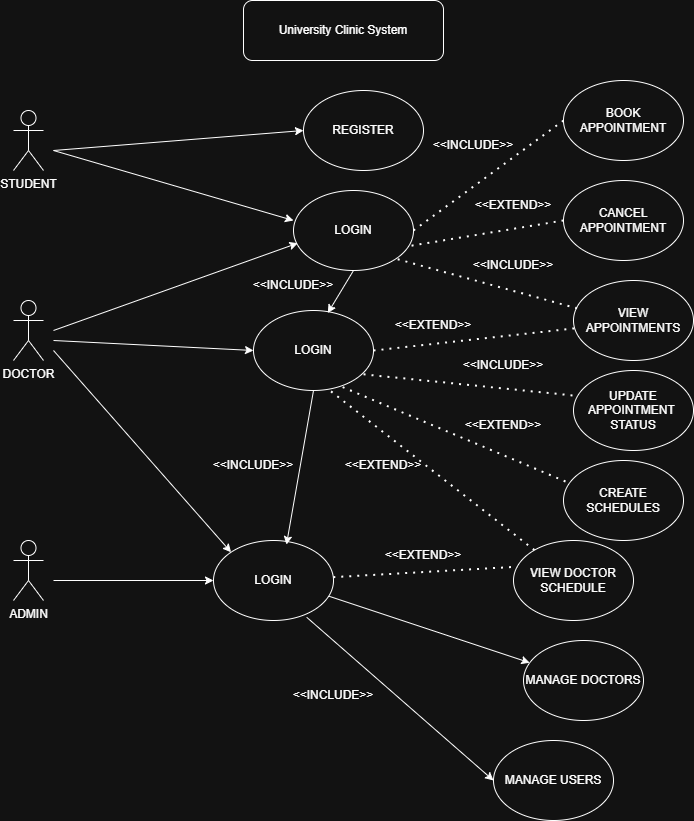

The diagram above was exported from draw.io. Its source (the exported page's mxGraphModel, read from the mxfile embedded in the PNG):
<mxGraphModel dx="1014" dy="1603" grid="1" gridSize="10" guides="1" tooltips="1" connect="1" arrows="1" fold="1" page="1" pageScale="1" pageWidth="850" pageHeight="1100" math="0" shadow="0">
  <root>
    <mxCell id="0" />
    <mxCell id="1" parent="0" />
    <mxCell id="0cHydIjAXbEzsHBVkrKf-37" parent="1" style="rounded=1;whiteSpace=wrap;html=1;" value="University Clinic System" vertex="1">
      <mxGeometry height="60" width="200" x="350" y="-40" as="geometry" />
    </mxCell>
    <mxCell id="0cHydIjAXbEzsHBVkrKf-38" parent="1" style="shape=umlActor;verticalLabelPosition=bottom;verticalAlign=top;html=1;outlineConnect=0;" value="DOCTOR" vertex="1">
      <mxGeometry height="60" width="30" x="120" y="260" as="geometry" />
    </mxCell>
    <mxCell id="0cHydIjAXbEzsHBVkrKf-39" parent="1" style="shape=umlActor;verticalLabelPosition=bottom;verticalAlign=top;html=1;outlineConnect=0;" value="ADMIN" vertex="1">
      <mxGeometry height="60" width="30" x="120" y="500" as="geometry" />
    </mxCell>
    <mxCell id="0cHydIjAXbEzsHBVkrKf-40" parent="1" style="shape=umlActor;verticalLabelPosition=bottom;verticalAlign=top;html=1;outlineConnect=0;" value="STUDENT" vertex="1">
      <mxGeometry height="60" width="30" x="120" y="70" as="geometry" />
    </mxCell>
    <mxCell id="0cHydIjAXbEzsHBVkrKf-41" parent="1" style="ellipse;whiteSpace=wrap;html=1;" value="CANCEL APPOINTMENT" vertex="1">
      <mxGeometry height="80" width="120" x="670" y="140" as="geometry" />
    </mxCell>
    <mxCell id="0cHydIjAXbEzsHBVkrKf-42" parent="1" style="ellipse;whiteSpace=wrap;html=1;" value="VIEW DOCTOR SCHEDULE" vertex="1">
      <mxGeometry height="80" width="120" x="620" y="500" as="geometry" />
    </mxCell>
    <mxCell id="0cHydIjAXbEzsHBVkrKf-43" parent="1" style="ellipse;whiteSpace=wrap;html=1;" value="LOGIN" vertex="1">
      <mxGeometry height="80" width="120" x="400" y="150" as="geometry" />
    </mxCell>
    <mxCell id="0cHydIjAXbEzsHBVkrKf-44" parent="1" style="ellipse;whiteSpace=wrap;html=1;" value="MANAGE USERS" vertex="1">
      <mxGeometry height="80" width="120" x="600" y="700" as="geometry" />
    </mxCell>
    <mxCell id="0cHydIjAXbEzsHBVkrKf-45" parent="1" style="ellipse;whiteSpace=wrap;html=1;" value="BOOK APPOINTMENT" vertex="1">
      <mxGeometry height="80" width="120" x="670" y="40" as="geometry" />
    </mxCell>
    <mxCell id="0cHydIjAXbEzsHBVkrKf-46" parent="1" style="ellipse;whiteSpace=wrap;html=1;" value="UPDATE APPOINTMENT&amp;nbsp;&lt;div&gt;STATUS&lt;/div&gt;" vertex="1">
      <mxGeometry height="80" width="120" x="680" y="330" as="geometry" />
    </mxCell>
    <mxCell id="0cHydIjAXbEzsHBVkrKf-47" parent="1" style="ellipse;whiteSpace=wrap;html=1;" value="VIEW APPOINTMENTS" vertex="1">
      <mxGeometry height="80" width="120" x="680" y="240" as="geometry" />
    </mxCell>
    <mxCell id="0cHydIjAXbEzsHBVkrKf-48" parent="1" style="ellipse;whiteSpace=wrap;html=1;" value="MANAGE DOCTORS" vertex="1">
      <mxGeometry height="80" width="120" x="630" y="600" as="geometry" />
    </mxCell>
    <mxCell id="0cHydIjAXbEzsHBVkrKf-49" parent="1" style="ellipse;whiteSpace=wrap;html=1;" value="REGISTER" vertex="1">
      <mxGeometry height="80" width="120" x="410" y="50" as="geometry" />
    </mxCell>
    <mxCell id="0cHydIjAXbEzsHBVkrKf-50" edge="1" parent="1" style="endArrow=classic;html=1;rounded=0;entryX=0;entryY=0.5;entryDx=0;entryDy=0;" target="0cHydIjAXbEzsHBVkrKf-49" value="">
      <mxGeometry height="50" relative="1" width="50" as="geometry">
        <mxPoint x="160" y="110" as="sourcePoint" />
        <mxPoint x="190" y="140" as="targetPoint" />
      </mxGeometry>
    </mxCell>
    <mxCell id="0cHydIjAXbEzsHBVkrKf-51" edge="1" parent="1" style="endArrow=classic;html=1;rounded=0;entryX=0;entryY=0.375;entryDx=0;entryDy=0;entryPerimeter=0;" target="0cHydIjAXbEzsHBVkrKf-43" value="">
      <mxGeometry height="50" relative="1" width="50" as="geometry">
        <mxPoint x="160" y="110" as="sourcePoint" />
        <mxPoint x="190" y="120" as="targetPoint" />
      </mxGeometry>
    </mxCell>
    <mxCell id="0cHydIjAXbEzsHBVkrKf-52" edge="1" parent="1" source="0cHydIjAXbEzsHBVkrKf-43" style="endArrow=none;dashed=1;html=1;dashPattern=1 3;strokeWidth=2;rounded=0;exitX=1;exitY=0.5;exitDx=0;exitDy=0;entryX=0;entryY=0.5;entryDx=0;entryDy=0;" target="0cHydIjAXbEzsHBVkrKf-45" value="">
      <mxGeometry height="50" relative="1" width="50" as="geometry">
        <mxPoint x="460" y="350" as="sourcePoint" />
        <mxPoint x="510" y="300" as="targetPoint" />
      </mxGeometry>
    </mxCell>
    <mxCell id="0cHydIjAXbEzsHBVkrKf-53" edge="1" parent="1" source="0cHydIjAXbEzsHBVkrKf-41" style="endArrow=none;dashed=1;html=1;dashPattern=1 3;strokeWidth=2;rounded=0;exitX=0;exitY=0.5;exitDx=0;exitDy=0;entryX=0.97;entryY=0.693;entryDx=0;entryDy=0;entryPerimeter=0;" target="0cHydIjAXbEzsHBVkrKf-43" value="">
      <mxGeometry height="50" relative="1" width="50" as="geometry">
        <mxPoint x="460" y="350" as="sourcePoint" />
        <mxPoint x="510" y="300" as="targetPoint" />
      </mxGeometry>
    </mxCell>
    <mxCell id="0cHydIjAXbEzsHBVkrKf-54" edge="1" parent="1" source="0cHydIjAXbEzsHBVkrKf-47" style="endArrow=none;dashed=1;html=1;dashPattern=1 3;strokeWidth=2;rounded=0;entryX=1;entryY=1;entryDx=0;entryDy=0;exitX=0.03;exitY=0.348;exitDx=0;exitDy=0;exitPerimeter=0;" target="0cHydIjAXbEzsHBVkrKf-43" value="">
      <mxGeometry height="50" relative="1" width="50" as="geometry">
        <mxPoint x="680" y="269" as="sourcePoint" />
        <mxPoint x="510" y="300" as="targetPoint" />
      </mxGeometry>
    </mxCell>
    <mxCell id="0cHydIjAXbEzsHBVkrKf-55" parent="1" style="ellipse;whiteSpace=wrap;html=1;" value="LOGIN" vertex="1">
      <mxGeometry height="80" width="120" x="360" y="270" as="geometry" />
    </mxCell>
    <mxCell id="0cHydIjAXbEzsHBVkrKf-56" edge="1" parent="1" style="endArrow=classic;html=1;rounded=0;entryX=0;entryY=0.5;entryDx=0;entryDy=0;" target="0cHydIjAXbEzsHBVkrKf-55" value="">
      <mxGeometry height="50" relative="1" width="50" as="geometry">
        <mxPoint x="160" y="300" as="sourcePoint" />
        <mxPoint x="500" y="230" as="targetPoint" />
      </mxGeometry>
    </mxCell>
    <mxCell id="0cHydIjAXbEzsHBVkrKf-57" edge="1" parent="1" source="0cHydIjAXbEzsHBVkrKf-55" style="endArrow=none;dashed=1;html=1;dashPattern=1 3;strokeWidth=2;rounded=0;exitX=1;exitY=0.5;exitDx=0;exitDy=0;entryX=0.01;entryY=0.598;entryDx=0;entryDy=0;entryPerimeter=0;" target="0cHydIjAXbEzsHBVkrKf-47" value="">
      <mxGeometry height="50" relative="1" width="50" as="geometry">
        <mxPoint x="460" y="280" as="sourcePoint" />
        <mxPoint x="510" y="230" as="targetPoint" />
      </mxGeometry>
    </mxCell>
    <mxCell id="0cHydIjAXbEzsHBVkrKf-58" edge="1" parent="1" source="0cHydIjAXbEzsHBVkrKf-55" style="endArrow=none;dashed=1;html=1;dashPattern=1 3;strokeWidth=2;rounded=0;exitX=0.917;exitY=0.798;exitDx=0;exitDy=0;exitPerimeter=0;entryX=0.003;entryY=0.313;entryDx=0;entryDy=0;entryPerimeter=0;" target="0cHydIjAXbEzsHBVkrKf-46" value="">
      <mxGeometry height="50" relative="1" width="50" as="geometry">
        <mxPoint x="460" y="410" as="sourcePoint" />
        <mxPoint x="510" y="360" as="targetPoint" />
      </mxGeometry>
    </mxCell>
    <mxCell id="0cHydIjAXbEzsHBVkrKf-59" parent="1" style="ellipse;whiteSpace=wrap;html=1;" value="CREATE SCHEDULES" vertex="1">
      <mxGeometry height="80" width="120" x="670" y="420" as="geometry" />
    </mxCell>
    <mxCell id="0cHydIjAXbEzsHBVkrKf-60" edge="1" parent="1" source="0cHydIjAXbEzsHBVkrKf-55" style="endArrow=none;dashed=1;html=1;dashPattern=1 3;strokeWidth=2;rounded=0;exitX=0.743;exitY=0.958;exitDx=0;exitDy=0;exitPerimeter=0;entryX=0.033;entryY=0.273;entryDx=0;entryDy=0;entryPerimeter=0;" target="0cHydIjAXbEzsHBVkrKf-59" value="">
      <mxGeometry height="50" relative="1" width="50" as="geometry">
        <mxPoint x="460" y="340" as="sourcePoint" />
        <mxPoint x="510" y="290" as="targetPoint" />
      </mxGeometry>
    </mxCell>
    <mxCell id="0cHydIjAXbEzsHBVkrKf-61" parent="1" style="ellipse;whiteSpace=wrap;html=1;" value="LOGIN" vertex="1">
      <mxGeometry height="80" width="120" x="320" y="500" as="geometry" />
    </mxCell>
    <mxCell id="0cHydIjAXbEzsHBVkrKf-62" edge="1" parent="1" style="endArrow=classic;html=1;rounded=0;entryX=0;entryY=0.5;entryDx=0;entryDy=0;" target="0cHydIjAXbEzsHBVkrKf-61" value="">
      <mxGeometry height="50" relative="1" width="50" as="geometry">
        <mxPoint x="160" y="540" as="sourcePoint" />
        <mxPoint x="510" y="540" as="targetPoint" />
      </mxGeometry>
    </mxCell>
    <mxCell id="0cHydIjAXbEzsHBVkrKf-63" edge="1" parent="1" source="0cHydIjAXbEzsHBVkrKf-61" style="endArrow=classic;html=1;rounded=0;exitX=0.777;exitY=0.96;exitDx=0;exitDy=0;entryX=0;entryY=0.5;entryDx=0;entryDy=0;exitPerimeter=0;" target="0cHydIjAXbEzsHBVkrKf-44" value="">
      <mxGeometry height="50" relative="1" width="50" as="geometry">
        <mxPoint x="460" y="590" as="sourcePoint" />
        <mxPoint x="510" y="540" as="targetPoint" />
      </mxGeometry>
    </mxCell>
    <mxCell id="0cHydIjAXbEzsHBVkrKf-64" edge="1" parent="1" source="0cHydIjAXbEzsHBVkrKf-61" style="endArrow=classic;html=1;rounded=0;exitX=0.963;exitY=0.697;exitDx=0;exitDy=0;exitPerimeter=0;" target="0cHydIjAXbEzsHBVkrKf-48" value="">
      <mxGeometry height="50" relative="1" width="50" as="geometry">
        <mxPoint x="460" y="590" as="sourcePoint" />
        <mxPoint x="510" y="540" as="targetPoint" />
      </mxGeometry>
    </mxCell>
    <mxCell id="0cHydIjAXbEzsHBVkrKf-66" parent="1" style="text;html=1;whiteSpace=wrap;strokeColor=none;fillColor=none;align=center;verticalAlign=middle;rounded=0;" value="&amp;lt;&amp;lt;INCLUDE&amp;gt;&amp;gt;" vertex="1">
      <mxGeometry height="30" width="60" x="550" y="90" as="geometry" />
    </mxCell>
    <mxCell id="0cHydIjAXbEzsHBVkrKf-67" parent="1" style="text;html=1;whiteSpace=wrap;strokeColor=none;fillColor=none;align=center;verticalAlign=middle;rounded=0;" value="&amp;lt;&amp;lt;EXTEND&amp;gt;&amp;gt;" vertex="1">
      <mxGeometry height="30" width="60" x="590" y="150" as="geometry" />
    </mxCell>
    <mxCell id="0cHydIjAXbEzsHBVkrKf-68" parent="1" style="text;html=1;whiteSpace=wrap;strokeColor=none;fillColor=none;align=center;verticalAlign=middle;rounded=0;" value="&amp;lt;&amp;lt;INCLUDE&amp;gt;&amp;gt;" vertex="1">
      <mxGeometry height="30" width="60" x="590" y="210" as="geometry" />
    </mxCell>
    <mxCell id="0cHydIjAXbEzsHBVkrKf-70" parent="1" style="text;html=1;whiteSpace=wrap;strokeColor=none;fillColor=none;align=center;verticalAlign=middle;rounded=0;" value="&amp;lt;&amp;lt;INCLUDE&amp;gt;&amp;gt;" vertex="1">
      <mxGeometry height="30" width="60" x="580" y="310" as="geometry" />
    </mxCell>
    <mxCell id="0cHydIjAXbEzsHBVkrKf-71" parent="1" style="text;html=1;whiteSpace=wrap;strokeColor=none;fillColor=none;align=center;verticalAlign=middle;rounded=0;" value="&amp;lt;&amp;lt;EXTEND&amp;gt;&amp;gt;" vertex="1">
      <mxGeometry height="30" width="60" x="580" y="370" as="geometry" />
    </mxCell>
    <mxCell id="0cHydIjAXbEzsHBVkrKf-72" edge="1" parent="1" source="0cHydIjAXbEzsHBVkrKf-61" style="endArrow=none;dashed=1;html=1;dashPattern=1 3;strokeWidth=2;rounded=0;entryX=0.031;entryY=0.328;entryDx=0;entryDy=0;entryPerimeter=0;" target="0cHydIjAXbEzsHBVkrKf-42" value="">
      <mxGeometry height="50" relative="1" width="50" as="geometry">
        <mxPoint x="400" y="480" as="sourcePoint" />
        <mxPoint x="660" y="460" as="targetPoint" />
      </mxGeometry>
    </mxCell>
    <mxCell id="0cHydIjAXbEzsHBVkrKf-73" parent="1" style="text;html=1;whiteSpace=wrap;strokeColor=none;fillColor=none;align=center;verticalAlign=middle;rounded=0;" value="&amp;lt;&amp;lt;EXTEND&amp;gt;&amp;gt;" vertex="1">
      <mxGeometry height="30" width="60" x="500" y="500" as="geometry" />
    </mxCell>
    <mxCell id="0cHydIjAXbEzsHBVkrKf-75" parent="1" style="text;html=1;whiteSpace=wrap;strokeColor=none;fillColor=none;align=center;verticalAlign=middle;rounded=0;" value="&amp;lt;&amp;lt;INCLUDE&amp;gt;&amp;gt;" vertex="1">
      <mxGeometry height="30" width="60" x="410" y="640" as="geometry" />
    </mxCell>
    <mxCell id="0cHydIjAXbEzsHBVkrKf-76" edge="1" parent="1" style="endArrow=classic;html=1;rounded=0;entryX=0.036;entryY=0.658;entryDx=0;entryDy=0;entryPerimeter=0;" target="0cHydIjAXbEzsHBVkrKf-43" value="">
      <mxGeometry height="50" relative="1" width="50" as="geometry">
        <mxPoint x="160" y="290" as="sourcePoint" />
        <mxPoint x="150" y="390" as="targetPoint" />
      </mxGeometry>
    </mxCell>
    <mxCell id="0cHydIjAXbEzsHBVkrKf-77" edge="1" parent="1" style="endArrow=classic;html=1;rounded=0;entryX=0;entryY=0;entryDx=0;entryDy=0;" target="0cHydIjAXbEzsHBVkrKf-61" value="">
      <mxGeometry height="50" relative="1" width="50" as="geometry">
        <mxPoint x="160" y="310" as="sourcePoint" />
        <mxPoint x="150" y="390" as="targetPoint" />
      </mxGeometry>
    </mxCell>
    <mxCell id="0cHydIjAXbEzsHBVkrKf-78" edge="1" parent="1" source="0cHydIjAXbEzsHBVkrKf-43" style="endArrow=classic;html=1;rounded=0;exitX=0.5;exitY=1;exitDx=0;exitDy=0;entryX=0.619;entryY=0.032;entryDx=0;entryDy=0;entryPerimeter=0;" target="0cHydIjAXbEzsHBVkrKf-55" value="">
      <mxGeometry height="50" relative="1" width="50" as="geometry">
        <mxPoint x="250" y="390" as="sourcePoint" />
        <mxPoint x="300" y="340" as="targetPoint" />
      </mxGeometry>
    </mxCell>
    <mxCell id="0cHydIjAXbEzsHBVkrKf-79" parent="1" style="text;html=1;whiteSpace=wrap;strokeColor=none;fillColor=none;align=center;verticalAlign=middle;rounded=0;" value="&amp;lt;&amp;lt;INCLUDE&amp;gt;&amp;gt;" vertex="1">
      <mxGeometry height="30" width="60" x="370" y="230" as="geometry" />
    </mxCell>
    <mxCell id="0cHydIjAXbEzsHBVkrKf-80" edge="1" parent="1" source="0cHydIjAXbEzsHBVkrKf-55" style="endArrow=classic;html=1;rounded=0;exitX=0.5;exitY=1;exitDx=0;exitDy=0;entryX=0.608;entryY=0.051;entryDx=0;entryDy=0;entryPerimeter=0;" target="0cHydIjAXbEzsHBVkrKf-61" value="">
      <mxGeometry height="50" relative="1" width="50" as="geometry">
        <mxPoint x="250" y="390" as="sourcePoint" />
        <mxPoint x="300" y="340" as="targetPoint" />
      </mxGeometry>
    </mxCell>
    <mxCell id="0cHydIjAXbEzsHBVkrKf-81" parent="1" style="text;html=1;whiteSpace=wrap;strokeColor=none;fillColor=none;align=center;verticalAlign=middle;rounded=0;" value="&amp;lt;&amp;lt;INCLUDE&amp;gt;&amp;gt;" vertex="1">
      <mxGeometry height="30" width="60" x="330" y="410" as="geometry" />
    </mxCell>
    <mxCell id="0cHydIjAXbEzsHBVkrKf-82" parent="1" style="text;html=1;whiteSpace=wrap;strokeColor=none;fillColor=none;align=center;verticalAlign=middle;rounded=0;" value="&amp;lt;&amp;lt;EXTEND&amp;gt;&amp;gt;" vertex="1">
      <mxGeometry height="30" width="60" x="510" y="270" as="geometry" />
    </mxCell>
    <mxCell id="0cHydIjAXbEzsHBVkrKf-83" edge="1" parent="1" source="0cHydIjAXbEzsHBVkrKf-55" style="endArrow=none;dashed=1;html=1;dashPattern=1 3;strokeWidth=2;rounded=0;exitX=0.646;exitY=1.011;exitDx=0;exitDy=0;exitPerimeter=0;" target="0cHydIjAXbEzsHBVkrKf-42" value="">
      <mxGeometry height="50" relative="1" width="50" as="geometry">
        <mxPoint x="360" y="570" as="sourcePoint" />
        <mxPoint x="410" y="520" as="targetPoint" />
      </mxGeometry>
    </mxCell>
    <mxCell id="0cHydIjAXbEzsHBVkrKf-84" parent="1" style="text;html=1;whiteSpace=wrap;strokeColor=none;fillColor=none;align=center;verticalAlign=middle;rounded=0;" value="&amp;lt;&amp;lt;EXTEND&amp;gt;&amp;gt;" vertex="1">
      <mxGeometry height="30" width="60" x="460" y="410" as="geometry" />
    </mxCell>
  </root>
</mxGraphModel>